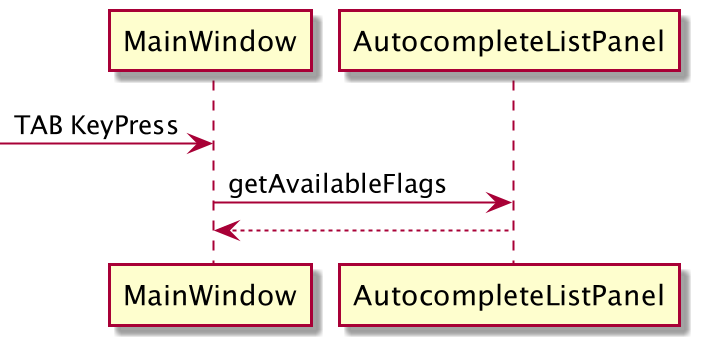

The diagram above was rendered by PlantUML. Its source (embedded in the PNG):
@startuml
-> MainWindow : TAB KeyPress 
MainWindow -> AutocompleteListPanel : getAvailableFlags
AutocompleteListPanel --> MainWindow
@enduml